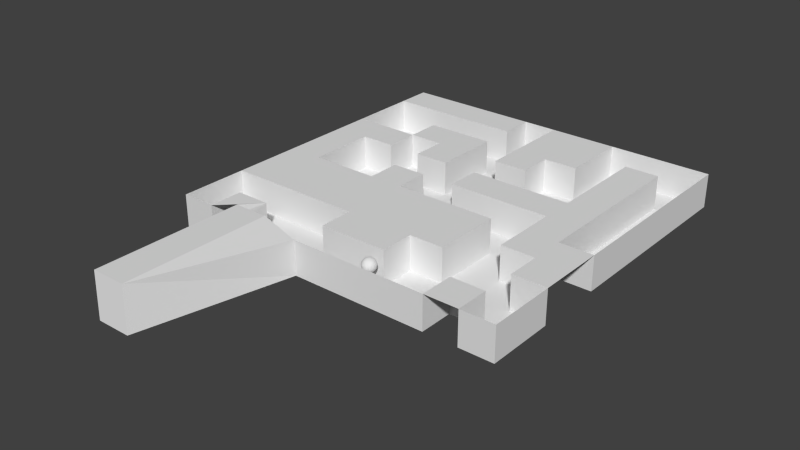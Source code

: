 # Source: map.blend  (saved by Blender 2.70.0; exported with 4.5.12 LTS)
import bpy
from mathutils import Matrix  # noqa: F401  (used for matrix-valued properties, if any)

bpy.ops.wm.read_factory_settings(use_empty=True)
scene = bpy.context.scene
scene.name = 'Scene'

# ---- collections
col_collection_1 = bpy.data.collections.new('Collection 1'); scene.collection.children.link(col_collection_1)

# ---- world
world_world = bpy.data.worlds.new('World'); scene.world = world_world
world_world.color = (0.05088, 0.05088, 0.05088)
world_world.use_sun_shadow = False
world_world.sun_shadow_jitter_overblur = 0.0
world_world.cycles.sampling_method = 'MANUAL'
world_world.cycles.sample_map_resolution = 256

# ---- meshes
me_plane = bpy.data.meshes.new('Plane')
me_plane.from_pydata([(-25.08, -25.08, 0.0), (25.08, -25.08, 0.0), (-25.08, 25.08, 0.0), (25.08, 25.08, 0.0), (-25.08, 20.06, 0.0), (-25.08, 15.05, 0.0), (-25.08, 10.03, 0.0), (-25.08, 5.015, 0.0), (-25.08, 1.684e-07, 0.0), (-25.08, -5.015, 0.0), (-25.08, -10.03, 0.0), (-25.08, -15.05, 0.0), (-25.08, -20.06, 0.0), (-20.06, -25.08, 0.0), (-15.63, -24.53, 1.281), (-10.62, -24.53, 1.281), (-5.015, -25.08, 0.0), (-1.684e-07, -25.08, 0.0), (5.015, -25.08, 0.0), (10.03, -25.08, 0.0), (15.05, -25.08, 0.0), (20.06, -25.08, 0.0), (25.08, -20.06, 0.0), (25.08, -15.05, 0.0), (25.08, -10.03, 0.0), (25.08, -5.015, 0.0), (25.08, -1.684e-07, 0.0), (25.08, 5.015, 0.0), (25.08, 10.03, 0.0), (25.08, 15.05, 0.0), (25.08, 20.06, 0.0), (20.06, 25.08, 0.0), (15.05, 25.08, 0.0), (10.03, 25.08, 0.0), (5.015, 25.08, 0.0), (1.684e-07, 25.08, 0.0), (-5.015, 25.08, 0.0), (-10.03, 25.08, 0.0), (-15.05, 25.08, 0.0), (-20.06, 25.08, 0.0), (-20.06, -20.06, 0.0), (-20.06, -15.05, 0.0), (-20.06, -10.03, 0.0), (-20.06, -5.015, 0.0), (-20.06, -1.684e-07, 0.0), (-20.06, 5.015, 0.0), (-20.06, 10.03, 0.0), (-20.06, 20.06, 0.0), (-15.05, -20.06, 0.0), (-15.05, -15.05, 0.0), (-15.05, -10.03, 0.0), (-15.05, -5.015, 0.0), (-15.05, 5.015, 0.0), (-15.05, 10.03, 0.0), (-15.05, 15.05, 0.0), (-15.05, 20.06, 0.0), (-10.03, -15.05, 0.0), (-10.03, -10.03, 0.0), (-10.03, -5.015, 0.0), (-10.03, -1.684e-07, 0.0), (-10.03, 5.015, 0.0), (-10.03, 10.03, 0.0), (-10.03, 15.05, 0.0), (-10.03, 20.06, 0.0), (-5.015, -20.06, 0.0), (-5.015, -15.05, 0.0), (-5.015, -10.03, 0.0), (-5.015, -5.015, 0.0), (-5.015, -1.684e-07, 0.0), (-5.015, 5.015, 0.0), (-5.015, 10.03, 0.0), (-5.015, 15.05, 0.0), (-5.015, 20.06, 0.0), (-1.347e-07, -20.06, 0.0), (-1.011e-07, -15.05, 0.0), (-6.737e-08, -10.03, 0.0), (-3.369e-08, -5.015, 0.0), (-1.365e-15, -1.684e-07, 0.0), (3.369e-08, 5.015, 0.0), (6.737e-08, 10.03, 0.0), (1.011e-07, 15.05, 0.0), (1.347e-07, 20.06, 0.0), (5.015, -20.06, 0.0), (5.015, -15.05, 0.0), (5.015, -10.03, 0.0), (5.015, -5.015, 0.0), (5.015, -1.684e-07, 0.0), (5.015, 5.015, 0.0), (5.015, 10.03, 0.0), (5.015, 15.05, 0.0), (5.015, 20.06, 0.0), (10.03, -15.05, 0.0), (10.03, -10.03, 0.0), (10.03, -5.015, 0.0), (10.03, -1.684e-07, 0.0), (10.03, 5.015, 0.0), (10.03, 15.05, 0.0), (10.03, 20.06, 0.0), (15.05, -20.06, 0.0), (15.05, -10.03, 0.0), (15.05, -5.015, 0.0), (15.05, -1.684e-07, 0.0), (15.05, 5.015, 0.0), (15.05, 10.03, 0.0), (15.05, 15.05, 0.0), (15.05, 20.06, 0.0), (20.06, -20.06, 0.0), (20.06, -15.05, 0.0), (20.06, -10.03, 0.0), (20.06, -5.015, 0.0), (20.06, -1.684e-07, 0.0), (20.06, 5.015, 0.0), (20.06, 10.03, 0.0), (20.06, 15.05, 0.0), (20.06, 20.06, 0.0), (-25.08, -25.08, 0.0), (25.08, -25.08, 0.0), (25.08, 25.08, 0.0), (-25.08, 20.06, 0.0), (-25.08, 15.05, 0.0), (-25.08, 10.03, 0.0), (-25.08, -15.05, 0.0), (-25.08, -20.06, 0.0), (-20.06, -25.08, 0.0), (-15.63, -46.48, 1.281), (-10.62, -46.48, 1.281), (-5.015, -25.08, 0.0), (-1.684e-07, -25.08, 0.0), (5.015, -25.08, 0.0), (10.03, -25.08, 0.0), (15.05, -25.08, 0.0), (20.06, -25.08, 0.0), (25.08, -20.06, 0.0), (25.08, -15.05, 0.0), (25.08, -5.015, 0.0), (25.08, -1.684e-07, 0.0), (25.08, 5.015, 0.0), (25.08, 10.03, 0.0), (25.08, 15.05, 0.0), (25.08, 20.06, 0.0), (20.06, 25.08, 0.0), (15.05, 25.08, 0.0), (10.03, 25.08, 0.0), (1.684e-07, 25.08, 0.0), (-5.015, 25.08, 0.0), (-20.06, -20.06, 0.0), (-20.06, -15.05, 0.0), (-20.06, -5.015, 0.0), (-20.06, -1.684e-07, 0.0), (-20.06, 5.015, 0.0), (-20.06, 10.03, 0.0), (-20.06, 20.06, 0.0), (-15.05, -20.06, 0.0), (-15.05, -15.05, 0.0), (-15.05, -5.015, 0.0), (-15.05, 5.015, 0.0), (-15.05, 10.03, 0.0), (-15.05, 15.05, 0.0), (-15.05, 20.06, 0.0), (-10.03, -15.05, 0.0), (-10.03, -5.015, 0.0), (-10.03, -1.684e-07, 0.0), (-10.03, 5.015, 0.0), (-10.03, 10.03, 0.0), (-10.03, 15.05, 0.0), (-10.03, 20.06, 0.0), (-5.015, -20.06, 0.0), (-5.015, -15.05, 0.0), (-5.015, -5.015, 0.0), (-5.015, -1.684e-07, 0.0), (-5.015, 5.015, 0.0), (-5.015, 10.03, 0.0), (-5.015, 15.05, 0.0), (-5.015, 20.06, 0.0), (-1.347e-07, -20.06, 0.0), (-3.369e-08, -5.015, 0.0), (-1.365e-15, -1.684e-07, 0.0), (3.369e-08, 5.015, 0.0), (6.737e-08, 10.03, 0.0), (1.011e-07, 15.05, 0.0), (1.347e-07, 20.06, 0.0), (5.015, -20.06, 0.0), (5.015, -15.05, 0.0), (5.015, -5.015, 0.0), (5.015, -1.684e-07, 0.0), (5.015, 5.015, 0.0), (5.015, 10.03, 0.0), (5.015, 15.05, 0.0), (10.03, -15.05, 0.0), (10.03, -10.03, 0.0), (10.03, -5.015, 0.0), (10.03, -1.684e-07, 0.0), (10.03, 5.015, 0.0), (10.03, 15.05, 0.0), (10.03, 20.06, 0.0), (15.05, -20.06, 0.0), (15.05, -10.03, 0.0), (15.05, -5.015, 0.0), (15.05, -1.684e-07, 0.0), (15.05, 5.015, 0.0), (15.05, 10.03, 0.0), (15.05, 15.05, 0.0), (15.05, 20.06, 0.0), (20.06, -20.06, 0.0), (20.06, -15.05, 0.0), (20.06, -10.03, 0.0), (20.06, -5.015, 0.0), (20.06, -1.684e-07, 0.0), (20.06, 5.015, 0.0), (20.06, 10.03, 0.0), (20.06, 15.05, 0.0), (20.06, 20.06, 0.0), (-25.08, -25.08, -5.0), (25.08, -25.08, -5.0), (25.08, 25.08, -5.0), (-25.08, 20.06, -5.0), (-25.08, 15.05, -5.0), (-25.08, 10.03, -5.0), (-25.08, -15.05, -5.0), (-25.08, -20.06, -5.0), (-20.06, -25.08, -5.0), (-15.05, -47.03, -5.0), (-10.03, -47.03, -5.0), (-5.015, -25.08, -5.0), (-1.684e-07, -25.08, -5.0), (5.015, -25.08, -5.0), (10.03, -25.08, -5.0), (15.05, -25.08, -5.0), (20.06, -25.08, -5.0), (25.08, -20.06, -5.0), (25.08, -15.05, -5.0), (25.08, -5.015, -5.0), (25.08, -1.684e-07, -5.0), (25.08, 5.015, -5.0), (25.08, 10.03, -5.0), (25.08, 15.05, -5.0), (25.08, 20.06, -5.0), (20.06, 25.08, -5.0), (15.05, 25.08, -5.0), (10.03, 25.08, -5.0), (1.684e-07, 25.08, -5.0), (-5.015, 25.08, -5.0), (-20.06, -20.06, -5.0), (-20.06, -15.05, -5.0), (-20.06, -5.015, -5.0), (-20.06, -1.684e-07, -5.0), (-20.06, 5.015, -5.0), (-20.06, 10.03, -5.0), (-20.06, 15.05, -5.0), (-20.06, 20.06, -5.0), (-15.05, -20.06, -5.0), (-15.05, -15.05, -5.0), (-15.05, -5.015, -5.0), (-15.05, -1.684e-07, -5.0), (-15.05, 5.015, -5.0), (-15.05, 10.03, -5.0), (-15.05, 15.05, -5.0), (-15.05, 20.06, -5.0), (-10.03, -20.06, -5.0), (-10.03, -15.05, -5.0), (-10.03, -5.015, -5.0), (-10.03, -1.684e-07, -5.0), (-10.03, 5.015, -5.0), (-10.03, 10.03, -5.0), (-10.03, 15.05, -5.0), (-10.03, 20.06, -5.0), (-5.015, -20.06, -5.0), (-5.015, -15.05, -5.0), (-5.015, -5.015, -5.0), (-5.015, -1.684e-07, -5.0), (-5.015, 5.015, -5.0), (-5.015, 10.03, -5.0), (-5.015, 15.05, -5.0), (-5.015, 20.06, -5.0), (-1.347e-07, -20.06, -5.0), (-3.369e-08, -5.015, -5.0), (-1.365e-15, -1.684e-07, -5.0), (3.369e-08, 5.015, -5.0), (6.737e-08, 10.03, -5.0), (1.011e-07, 15.05, -5.0), (1.347e-07, 20.06, -5.0), (5.015, -20.06, -5.0), (5.015, -15.05, -5.0), (5.015, -5.015, -5.0), (5.015, -1.684e-07, -5.0), (5.015, 5.015, -5.0), (5.015, 10.03, -5.0), (5.015, 15.05, -5.0), (10.03, -20.06, -5.0), (10.03, -15.05, -5.0), (10.03, -10.03, -5.0), (10.03, -5.015, -5.0), (10.03, -1.684e-07, -5.0), (10.03, 5.015, -5.0), (10.03, 10.03, -5.0), (10.03, 15.05, -5.0), (10.03, 20.06, -5.0), (15.05, -20.06, -5.0), (15.05, -15.05, -5.0), (15.05, -10.03, -5.0), (15.05, -5.015, -5.0), (15.05, -1.684e-07, -5.0), (15.05, 5.015, -5.0), (15.05, 10.03, -5.0), (15.05, 15.05, -5.0), (15.05, 20.06, -5.0), (20.06, -20.06, -5.0), (20.06, -15.05, -5.0), (20.06, -10.03, -5.0), (20.06, -5.015, -5.0), (20.06, -1.684e-07, -5.0), (20.06, 5.015, -5.0), (20.06, 10.03, -5.0), (20.06, 15.05, -5.0), (20.06, 20.06, -5.0), (3.445, -21.56, -0.9225), (3.618, -21.56, -0.8301), (3.806, -21.56, -0.7731), (3.02, -21.56, -1.559), (3.077, -21.56, -1.371), (3.169, -21.56, -1.198), (3.294, -21.56, -1.047), (3.001, -21.56, -1.754), (3.02, -21.56, -1.949), (3.077, -21.56, -2.137), (3.169, -21.56, -2.31), (3.294, -21.56, -2.461), (3.445, -21.56, -2.585), (3.618, -21.56, -2.678), (3.806, -21.56, -2.735), (3.456, -21.46, -0.9225), (3.625, -21.49, -0.8301), (3.809, -21.53, -0.7731), (3.039, -21.37, -1.559), (3.095, -21.38, -1.371), (3.185, -21.4, -1.198), (3.307, -21.43, -1.047), (3.02, -21.37, -1.754), (3.039, -21.37, -1.949), (3.095, -21.38, -2.137), (3.185, -21.4, -2.31), (3.307, -21.43, -2.461), (3.456, -21.46, -2.585), (3.625, -21.49, -2.678), (3.809, -21.53, -2.735), (3.487, -21.35, -0.9225), (3.647, -21.42, -0.8301), (3.82, -21.49, -0.7731), (3.095, -21.19, -1.559), (3.147, -21.21, -1.371), (3.232, -21.25, -1.198), (3.347, -21.29, -1.047), (3.077, -21.18, -1.754), (3.095, -21.19, -1.949), (3.147, -21.21, -2.137), (3.232, -21.25, -2.31), (3.347, -21.29, -2.461), (3.487, -21.35, -2.585), (3.647, -21.42, -2.678), (3.82, -21.49, -2.735), (3.539, -21.26, -0.9225), (3.682, -21.35, -0.8301), (3.838, -21.46, -0.7731), (3.185, -21.02, -1.559), (3.232, -21.05, -1.371), (3.309, -21.1, -1.198), (3.413, -21.17, -1.047), (3.169, -21.01, -1.754), (3.185, -21.02, -1.949), (3.232, -21.05, -2.137), (3.309, -21.1, -2.31), (3.413, -21.17, -2.461), (3.539, -21.26, -2.585), (3.682, -21.35, -2.678), (3.838, -21.46, -2.735), (3.608, -21.17, -0.9225), (3.73, -21.29, -0.8301), (3.863, -21.43, -0.7731), (3.307, -20.87, -1.559), (3.347, -20.91, -1.371), (3.413, -20.98, -1.198), (3.501, -21.06, -1.047), (3.294, -20.86, -1.754), (3.307, -20.87, -1.949), (3.347, -20.91, -2.137), (3.413, -20.98, -2.31), (3.501, -21.06, -2.461), (3.608, -21.17, -2.585), (3.73, -21.29, -2.678), (3.863, -21.43, -2.735), (3.692, -21.1, -0.9225), (3.788, -21.25, -0.8301), (3.892, -21.4, -0.7731), (3.456, -20.75, -1.559), (3.487, -20.8, -1.371), (3.539, -20.87, -1.198), (3.608, -20.98, -1.047), (3.445, -20.73, -1.754), (3.456, -20.75, -1.949), (3.487, -20.8, -2.137), (3.539, -20.87, -2.31), (3.608, -20.98, -2.461), (3.692, -21.1, -2.585), (3.788, -21.25, -2.678), (3.892, -21.4, -2.735), (3.788, -21.05, -0.9225), (3.854, -21.21, -0.8301), (3.926, -21.38, -0.7731), (3.625, -20.66, -1.559), (3.647, -20.71, -1.371), (3.682, -20.8, -1.198), (3.73, -20.91, -1.047), (3.618, -20.64, -1.754), (3.625, -20.66, -1.949), (3.647, -20.71, -2.137), (3.682, -20.8, -2.31), (3.73, -20.91, -2.461), (3.788, -21.05, -2.585), (3.854, -21.21, -2.678), (3.926, -21.38, -2.735), (3.892, -21.02, -0.9225), (3.926, -21.19, -0.8301), (3.963, -21.37, -0.7731), (3.809, -20.6, -1.559), (3.82, -20.66, -1.371), (3.838, -20.75, -1.198), (3.863, -20.87, -1.047), (3.806, -20.58, -1.754), (3.809, -20.6, -1.949), (3.82, -20.66, -2.137), (3.838, -20.75, -2.31), (3.863, -20.87, -2.461), (3.892, -21.02, -2.585), (3.926, -21.19, -2.678), (3.963, -21.37, -2.735), (4.001, -21.01, -0.9225), (4.001, -21.18, -0.8301), (4.001, -21.37, -0.7731), (4.001, -20.58, -1.559), (4.001, -20.64, -1.371), (4.001, -20.73, -1.198), (4.001, -20.86, -1.047), (4.001, -20.56, -1.754), (4.001, -20.58, -1.949), (4.001, -20.64, -2.137), (4.001, -20.73, -2.31), (4.001, -20.86, -2.461), (4.001, -21.01, -2.585), (4.001, -21.18, -2.678), (4.001, -21.37, -2.735), (4.109, -21.02, -0.9225), (4.075, -21.19, -0.8301), (4.039, -21.37, -0.7731), (4.192, -20.6, -1.559), (4.181, -20.66, -1.371), (4.163, -20.75, -1.198), (4.139, -20.87, -1.047), (4.196, -20.58, -1.754), (4.192, -20.6, -1.949), (4.181, -20.66, -2.137), (4.163, -20.75, -2.31), (4.139, -20.87, -2.461), (4.109, -21.02, -2.585), (4.075, -21.19, -2.678), (4.039, -21.37, -2.735), (4.213, -21.05, -0.9225), (4.147, -21.21, -0.8301), (4.075, -21.38, -0.7731), (4.376, -20.66, -1.559), (4.354, -20.71, -1.371), (4.319, -20.8, -1.198), (4.271, -20.91, -1.047), (4.383, -20.64, -1.754), (4.376, -20.66, -1.949), (4.354, -20.71, -2.137), (4.319, -20.8, -2.31), (4.271, -20.91, -2.461), (4.213, -21.05, -2.585), (4.147, -21.21, -2.678), (4.075, -21.38, -2.735), (4.309, -21.1, -0.9225), (4.213, -21.25, -0.8301), (4.109, -21.4, -0.7731), (4.546, -20.75, -1.559), (4.514, -20.8, -1.371), (4.463, -20.87, -1.198), (4.394, -20.98, -1.047), (4.556, -20.73, -1.754), (4.546, -20.75, -1.949), (4.514, -20.8, -2.137), (4.463, -20.87, -2.31), (4.394, -20.98, -2.461), (4.309, -21.1, -2.585), (4.213, -21.25, -2.678), (4.109, -21.4, -2.735), (4.394, -21.17, -0.9225), (4.271, -21.29, -0.8301), (4.139, -21.43, -0.7731), (4.694, -20.87, -1.559), (4.654, -20.91, -1.371), (4.589, -20.98, -1.198), (4.501, -21.06, -1.047), (4.708, -20.86, -1.754), (4.694, -20.87, -1.949), (4.654, -20.91, -2.137), (4.589, -20.98, -2.31), (4.501, -21.06, -2.461), (4.394, -21.17, -2.585), (4.271, -21.29, -2.678), (4.139, -21.43, -2.735), (4.463, -21.26, -0.9225), (4.319, -21.35, -0.8301), (4.163, -21.46, -0.7731), (4.816, -21.02, -1.559), (4.769, -21.05, -1.371), (4.692, -21.1, -1.198), (4.589, -21.17, -1.047), (4.832, -21.01, -1.754), (4.816, -21.02, -1.949), (4.769, -21.05, -2.137), (4.692, -21.1, -2.31), (4.589, -21.17, -2.461), (4.463, -21.26, -2.585), (4.319, -21.35, -2.678), (4.163, -21.46, -2.735), (4.001, -21.56, -2.754), (4.514, -21.35, -0.9225), (4.354, -21.42, -0.8301), (4.181, -21.49, -0.7731), (4.907, -21.19, -1.559), (4.854, -21.21, -1.371), (4.769, -21.25, -1.198), (4.654, -21.29, -1.047), (4.925, -21.18, -1.754), (4.907, -21.19, -1.949), (4.854, -21.21, -2.137), (4.769, -21.25, -2.31), (4.654, -21.29, -2.461), (4.514, -21.35, -2.585), (4.354, -21.42, -2.678), (4.181, -21.49, -2.735), (4.546, -21.46, -0.9225), (4.376, -21.49, -0.8301), (4.192, -21.53, -0.7731), (4.963, -21.37, -1.559), (4.907, -21.38, -1.371), (4.816, -21.4, -1.198), (4.694, -21.43, -1.047), (4.981, -21.37, -1.754), (4.963, -21.37, -1.949), (4.907, -21.38, -2.137), (4.816, -21.4, -2.31), (4.694, -21.43, -2.461), (4.546, -21.46, -2.585), (4.376, -21.49, -2.678), (4.192, -21.53, -2.735), (4.556, -21.56, -0.9225), (4.383, -21.56, -0.8301), (4.196, -21.56, -0.7731), (4.981, -21.56, -1.559), (4.925, -21.56, -1.371), (4.832, -21.56, -1.198), (4.708, -21.56, -1.047), (5.001, -21.56, -1.754), (4.981, -21.56, -1.949), (4.925, -21.56, -2.137), (4.832, -21.56, -2.31), (4.708, -21.56, -2.461), (4.556, -21.56, -2.585), (4.383, -21.56, -2.678), (4.196, -21.56, -2.735), (4.546, -21.67, -0.9225), (4.376, -21.64, -0.8301), (4.192, -21.6, -0.7731), (4.963, -21.76, -1.559), (4.907, -21.74, -1.371), (4.816, -21.73, -1.198), (4.694, -21.7, -1.047), (4.981, -21.76, -1.754), (4.963, -21.76, -1.949), (4.907, -21.74, -2.137), (4.816, -21.73, -2.31), (4.694, -21.7, -2.461), (4.546, -21.67, -2.585), (4.376, -21.64, -2.678), (4.192, -21.6, -2.735), (4.514, -21.78, -0.9225), (4.354, -21.71, -0.8301), (4.181, -21.64, -0.7731), (4.907, -21.94, -1.559), (4.854, -21.92, -1.371), (4.769, -21.88, -1.198), (4.654, -21.83, -1.047), (4.925, -21.95, -1.754), (4.907, -21.94, -1.949), (4.854, -21.92, -2.137), (4.769, -21.88, -2.31), (4.654, -21.83, -2.461), (4.514, -21.78, -2.585), (4.354, -21.71, -2.678), (4.181, -21.64, -2.735), (4.463, -21.87, -0.9225), (4.319, -21.78, -0.8301), (4.163, -21.67, -0.7731), (4.816, -22.11, -1.559), (4.769, -22.08, -1.371), (4.692, -22.03, -1.198), (4.589, -21.96, -1.047), (4.832, -22.12, -1.754), (4.816, -22.11, -1.949), (4.769, -22.08, -2.137), (4.692, -22.03, -2.31), (4.589, -21.96, -2.461), (4.463, -21.87, -2.585), (4.319, -21.78, -2.678), (4.163, -21.67, -2.735), (4.394, -21.96, -0.9225), (4.271, -21.83, -0.8301), (4.139, -21.7, -0.7731), (4.694, -22.26, -1.559), (4.654, -22.22, -1.371), (4.589, -22.15, -1.198), (4.501, -22.06, -1.047), (4.708, -22.27, -1.754), (4.694, -22.26, -1.949), (4.654, -22.22, -2.137), (4.589, -22.15, -2.31), (4.501, -22.06, -2.461), (4.394, -21.96, -2.585), (4.271, -21.83, -2.678), (4.139, -21.7, -2.735), (4.309, -22.03, -0.9225), (4.213, -21.88, -0.8301), (4.109, -21.73, -0.7731), (4.546, -22.38, -1.559), (4.514, -22.33, -1.371), (4.463, -22.26, -1.198), (4.394, -22.15, -1.047), (4.556, -22.4, -1.754), (4.546, -22.38, -1.949), (4.514, -22.33, -2.137), (4.463, -22.26, -2.31), (4.394, -22.15, -2.461), (4.309, -22.03, -2.585), (4.213, -21.88, -2.678), (4.109, -21.73, -2.735), (4.213, -22.08, -0.9225), (4.147, -21.92, -0.8301), (4.075, -21.74, -0.7731), (4.376, -22.47, -1.559), (4.354, -22.42, -1.371), (4.319, -22.33, -1.198), (4.271, -22.22, -1.047), (4.383, -22.49, -1.754), (4.376, -22.47, -1.949), (4.354, -22.42, -2.137), (4.319, -22.33, -2.31), (4.271, -22.22, -2.461), (4.213, -22.08, -2.585), (4.147, -21.92, -2.678), (4.075, -21.74, -2.735), (4.109, -22.11, -0.9225), (4.075, -21.94, -0.8301), (4.039, -21.76, -0.7731), (4.192, -22.53, -1.559), (4.181, -22.47, -1.371), (4.163, -22.38, -1.198), (4.139, -22.26, -1.047), (4.196, -22.54, -1.754), (4.192, -22.53, -1.949), (4.181, -22.47, -2.137), (4.163, -22.38, -2.31), (4.139, -22.26, -2.461), (4.109, -22.11, -2.585), (4.075, -21.94, -2.678), (4.039, -21.76, -2.735), (4.001, -22.12, -0.9225), (4.001, -21.95, -0.8301), (4.001, -21.76, -0.7731), (4.001, -22.54, -1.559), (4.001, -22.49, -1.371), (4.001, -22.4, -1.198), (4.001, -22.27, -1.047), (4.001, -22.56, -1.754), (4.001, -22.54, -1.949), (4.001, -22.49, -2.137), (4.001, -22.4, -2.31), (4.001, -22.27, -2.461), (4.001, -22.12, -2.585), (4.001, -21.95, -2.678), (4.001, -21.76, -2.735), (3.892, -22.11, -0.9225), (3.926, -21.94, -0.8301), (3.963, -21.76, -0.7731), (3.809, -22.53, -1.559), (3.82, -22.47, -1.371), (3.838, -22.38, -1.198), (3.863, -22.26, -1.047), (3.806, -22.54, -1.754), (3.809, -22.53, -1.949), (3.82, -22.47, -2.137), (3.838, -22.38, -2.31), (3.863, -22.26, -2.461), (3.892, -22.11, -2.585), (3.926, -21.94, -2.678), (3.963, -21.76, -2.735), (3.788, -22.08, -0.9225), (3.854, -21.92, -0.8301), (3.926, -21.74, -0.7731), (3.625, -22.47, -1.559), (3.647, -22.42, -1.371), (3.682, -22.33, -1.198), (3.73, -22.22, -1.047), (3.618, -22.49, -1.754), (3.625, -22.47, -1.949), (3.647, -22.42, -2.137), (3.682, -22.33, -2.31), (3.73, -22.22, -2.461), (3.788, -22.08, -2.585), (3.854, -21.92, -2.678), (3.926, -21.74, -2.735), (3.692, -22.03, -0.9225), (3.788, -21.88, -0.8301), (3.892, -21.73, -0.7731), (3.456, -22.38, -1.559), (3.487, -22.33, -1.371), (3.539, -22.26, -1.198), (3.608, -22.15, -1.047), (3.445, -22.4, -1.754), (3.456, -22.38, -1.949), (3.487, -22.33, -2.137), (3.539, -22.26, -2.31), (3.608, -22.15, -2.461), (3.692, -22.03, -2.585), (3.788, -21.88, -2.678), (3.892, -21.73, -2.735), (3.608, -21.96, -0.9225), (3.73, -21.83, -0.8301), (3.863, -21.7, -0.7731), (3.307, -22.26, -1.559), (3.347, -22.22, -1.371), (3.413, -22.15, -1.198), (3.501, -22.06, -1.047), (3.294, -22.27, -1.754), (3.307, -22.26, -1.949), (3.347, -22.22, -2.137), (3.413, -22.15, -2.31), (3.501, -22.06, -2.461), (3.608, -21.96, -2.585), (3.73, -21.83, -2.678), (3.863, -21.7, -2.735), (3.539, -21.87, -0.9225), (3.682, -21.78, -0.8301), (3.838, -21.67, -0.7731), (3.185, -22.11, -1.559), (3.232, -22.08, -1.371), (3.309, -22.03, -1.198), (3.413, -21.96, -1.047), (3.169, -22.12, -1.754), (3.185, -22.11, -1.949), (3.232, -22.08, -2.137), (3.309, -22.03, -2.31), (3.413, -21.96, -2.461), (3.539, -21.87, -2.585), (3.682, -21.78, -2.678), (3.838, -21.67, -2.735), (3.487, -21.78, -0.9225), (3.647, -21.71, -0.8301), (3.82, -21.64, -0.7731), (4.001, -21.56, -0.7539), (3.095, -21.94, -1.559), (3.147, -21.92, -1.371), (3.232, -21.88, -1.198), (3.347, -21.83, -1.047), (3.077, -21.95, -1.754), (3.095, -21.94, -1.949), (3.147, -21.92, -2.137), (3.232, -21.88, -2.31), (3.347, -21.83, -2.461), (3.487, -21.78, -2.585), (3.647, -21.71, -2.678), (3.82, -21.64, -2.735), (3.456, -21.67, -0.9225), (3.625, -21.64, -0.8301), (3.809, -21.6, -0.7731), (3.039, -21.76, -1.559), (3.095, -21.74, -1.371), (3.185, -21.73, -1.198), (3.307, -21.7, -1.047), (3.02, -21.76, -1.754), (3.039, -21.76, -1.949), (3.095, -21.74, -2.137), (3.185, -21.73, -2.31), (3.307, -21.7, -2.461), (3.456, -21.67, -2.585), (3.625, -21.64, -2.678), (3.809, -21.6, -2.735)], [], [(63, 55, 158, 165), (4, 47, 39, 2), (47, 55, 38, 39), (55, 63, 37, 38), (63, 72, 36, 37), (86, 77, 176, 184), (81, 90, 34, 35), (90, 97, 33, 34), (98, 106, 203, 195), (20, 98, 195, 130), (58, 59, 161, 160), (79, 80, 179, 178), (11, 41, 42, 10), (10, 42, 43, 9), (9, 43, 44, 8), (8, 44, 45, 7), (7, 45, 46, 6), (25, 26, 135, 134), (113, 112, 209, 210), (13, 14, 48, 40), (51, 58, 160, 154), (41, 49, 50, 42), (42, 50, 51, 43), (19, 20, 130, 129), (46, 53, 156, 150), (45, 52, 53, 46), (96, 89, 187, 193), (109, 25, 134, 206), (91, 83, 182, 188), (70, 69, 170, 171), (49, 56, 57, 50), (50, 57, 58, 51), (33, 97, 194, 142), (107, 108, 205, 204), (102, 103, 200, 199), (53, 61, 62, 54), (14, 15, 125, 124), (49, 41, 146, 153), (71, 70, 171, 172), (56, 65, 66, 57), (57, 66, 67, 58), (58, 67, 68, 59), (31, 32, 141, 140), (60, 69, 70, 61), (61, 70, 71, 62), (78, 87, 185, 177), (103, 104, 201, 200), (64, 73, 74, 65), (65, 74, 75, 66), (66, 75, 76, 67), (64, 65, 167, 166), (101, 94, 191, 198), (80, 81, 180, 179), (65, 56, 159, 167), (26, 27, 136, 135), (114, 113, 210, 211), (73, 82, 83, 74), (74, 83, 84, 75), (75, 84, 85, 76), (82, 73, 174, 181), (77, 86, 87, 78), (95, 102, 199, 192), (79, 88, 89, 80), (80, 89, 90, 81), (60, 61, 163, 162), (67, 76, 175, 168), (83, 91, 92, 84), (84, 92, 93, 85), (1, 22, 132, 116), (86, 94, 95, 87), (55, 47, 151, 158), (15, 16, 126, 125), (89, 96, 97, 90), (62, 71, 172, 164), (85, 93, 190, 183), (105, 114, 211, 202), (32, 33, 142, 141), (88, 79, 178, 186), (94, 101, 102, 95), (108, 99, 196, 205), (104, 105, 202, 201), (43, 51, 154, 147), (20, 21, 106, 98), (6, 46, 150, 120), (27, 28, 137, 136), (99, 108, 109, 100), (100, 109, 110, 101), (101, 110, 111, 102), (102, 111, 112, 103), (103, 112, 113, 104), (104, 113, 114, 105), (48, 14, 124, 152), (4, 5, 119, 118), (107, 23, 24, 108), (108, 24, 25, 109), (44, 43, 147, 148), (99, 100, 197, 196), (5, 6, 120, 119), (41, 11, 121, 146), (61, 53, 156, 163), (192, 199, 302, 293), (178, 179, 279, 278), (200, 201, 304, 303), (158, 151, 249, 257), (130, 195, 297, 227), (153, 146, 243, 251), (156, 155, 254, 255), (128, 129, 226, 225), (161, 169, 269, 261), (180, 143, 240, 280), (121, 122, 219, 218), (166, 167, 267, 266), (146, 121, 218, 243), (170, 162, 262, 270), (115, 123, 220, 212), (207, 206, 309, 310), (163, 156, 255, 263), (183, 190, 291, 283), (169, 168, 268, 269), (122, 115, 212, 219), (143, 144, 241, 240), (175, 183, 283, 275), (202, 211, 314, 305), (142, 194, 296, 239), (136, 137, 234, 233), (208, 207, 310, 311), (179, 180, 280, 279), (201, 202, 305, 304), (184, 176, 276, 284), (137, 138, 235, 234), (147, 154, 252, 244), (129, 130, 227, 226), (156, 157, 256, 255), (120, 150, 247, 217), (164, 172, 272, 264), (124, 125, 222, 221), (152, 124, 221, 250), (157, 164, 264, 256), (191, 184, 284, 292), (123, 145, 242, 220), (131, 116, 213, 228), (162, 163, 263, 262), (209, 208, 311, 312), (165, 158, 257, 265), (139, 117, 214, 236), (159, 153, 251, 259), (177, 185, 285, 277), (133, 204, 307, 230), (138, 139, 236, 235), (182, 181, 281, 282), (116, 132, 229, 213), (203, 131, 228, 306), (196, 197, 300, 299), (155, 149, 246, 254), (3, 31, 140, 117), (69, 60, 162, 170), (40, 48, 152, 145), (59, 68, 169, 161), (0, 13, 123, 115), (35, 36, 144, 143), (52, 45, 149, 155), (106, 21, 131, 203), (18, 19, 129, 128), (112, 111, 208, 209), (30, 3, 117, 139), (93, 92, 189, 190), (23, 107, 204, 133), (87, 95, 192, 185), (13, 40, 145, 123), (56, 49, 153, 159), (21, 1, 116, 131), (36, 72, 173, 144), (76, 85, 183, 175), (54, 62, 164, 157), (29, 30, 139, 138), (97, 96, 193, 194), (47, 4, 118, 151), (100, 101, 198, 197), (83, 82, 181, 182), (89, 88, 186, 187), (28, 29, 138, 137), (68, 67, 168, 169), (11, 12, 122, 121), (53, 54, 157, 156), (73, 64, 166, 174), (17, 18, 128, 127), (111, 110, 207, 208), (53, 52, 155, 156), (92, 91, 188, 189), (81, 35, 143, 180), (94, 86, 184, 191), (72, 63, 165, 173), (77, 78, 177, 176), (16, 17, 127, 126), (110, 109, 206, 207), (22, 23, 133, 132), (12, 0, 115, 122), (45, 44, 148, 149), (314, 236, 214, 237), (273, 280, 240, 241), (296, 305, 238, 239), (305, 314, 237, 238), (212, 220, 242, 219), (219, 242, 243, 218), (217, 247, 248, 216), (216, 248, 249, 215), (242, 250, 251, 243), (244, 252, 253, 245), (245, 253, 254, 246), (247, 255, 256, 248), (248, 256, 257, 249), (221, 222, 258, 250), (250, 258, 259, 251), (252, 260, 261, 253), (253, 261, 262, 254), (254, 262, 263, 255), (256, 264, 265, 257), (222, 223, 266, 258), (258, 266, 267, 259), (261, 269, 270, 262), (264, 272, 273, 265), (223, 224, 274, 266), (268, 275, 276, 269), (269, 276, 277, 270), (270, 277, 278, 271), (271, 278, 279, 272), (272, 279, 280, 273), (224, 225, 281, 274), (275, 283, 284, 276), (277, 285, 286, 278), (225, 226, 288, 281), (281, 288, 289, 282), (283, 291, 292, 284), (285, 293, 294, 286), (286, 294, 295, 287), (226, 227, 297, 288), (288, 297, 298, 289), (289, 298, 299, 290), (290, 299, 300, 291), (291, 300, 301, 292), (293, 302, 303, 294), (294, 303, 304, 295), (295, 304, 305, 296), (297, 306, 307, 298), (298, 307, 308, 299), (228, 213, 229, 306), (306, 229, 230, 307), (309, 231, 232, 310), (310, 232, 233, 311), (311, 233, 234, 312), (312, 234, 235, 313), (313, 235, 236, 314), (135, 136, 233, 232), (187, 186, 286, 287), (160, 161, 261, 260), (205, 196, 299, 308), (181, 174, 274, 281), (141, 142, 239, 238), (188, 182, 282, 289), (204, 205, 308, 307), (190, 189, 290, 291), (140, 141, 238, 237), (149, 148, 245, 246), (119, 120, 217, 216), (193, 187, 287, 295), (167, 159, 259, 267), (211, 210, 313, 314), (127, 128, 225, 224), (168, 175, 275, 268), (145, 152, 250, 242), (172, 171, 271, 272), (199, 200, 303, 302), (126, 127, 224, 223), (198, 191, 292, 301), (174, 166, 266, 274), (134, 135, 232, 231), (150, 156, 255, 247), (197, 198, 301, 300), (195, 203, 306, 297), (117, 140, 237, 214), (189, 188, 289, 290), (144, 173, 273, 241), (206, 134, 231, 309), (186, 178, 278, 286), (154, 160, 260, 252), (118, 119, 216, 215), (148, 147, 244, 245), (210, 209, 312, 313), (151, 118, 215, 249), (194, 193, 295, 296), (171, 170, 270, 271), (185, 192, 293, 285), (125, 126, 223, 222), (176, 177, 277, 276), (173, 165, 265, 273), (132, 133, 230, 229), (323, 322, 337, 338), (322, 318, 333, 337), (321, 315, 330, 336), (327, 326, 341, 342), (328, 327, 342, 343), (324, 323, 338, 339), (318, 319, 334, 333), (315, 316, 331, 330), (329, 328, 343, 344), (325, 324, 339, 340), (319, 320, 335, 334), (316, 317, 332, 331), (326, 325, 340, 341), (320, 321, 336, 335), (342, 341, 356, 357), (338, 337, 352, 353), (337, 333, 348, 352), (336, 330, 345, 351), (343, 342, 357, 358), (339, 338, 353, 354), (333, 334, 349, 348), (330, 331, 346, 345), (331, 332, 347, 346), (344, 343, 358, 359), (340, 339, 354, 355), (334, 335, 350, 349), (335, 336, 351, 350), (341, 340, 355, 356), (356, 355, 370, 371), (350, 351, 366, 365), (352, 348, 363, 367), (351, 345, 360, 366), (357, 356, 371, 372), (353, 352, 367, 368), (354, 353, 368, 369), (348, 349, 364, 363), (345, 346, 361, 360), (358, 357, 372, 373), (359, 358, 373, 374), (355, 354, 369, 370), (349, 350, 365, 364), (346, 347, 362, 361), (364, 365, 380, 379), (361, 362, 377, 376), (374, 373, 388, 389), (370, 369, 384, 385), (371, 370, 385, 386), (365, 366, 381, 380), (372, 371, 386, 387), (368, 367, 382, 383), (367, 363, 378, 382), (366, 360, 375, 381), (360, 361, 376, 375), (373, 372, 387, 388), (369, 368, 383, 384), (363, 364, 379, 378), (388, 387, 402, 403), (384, 383, 398, 399), (378, 379, 394, 393), (375, 376, 391, 390), (389, 388, 403, 404), (385, 384, 399, 400), (379, 380, 395, 394), (376, 377, 392, 391), (386, 385, 400, 401), (380, 381, 396, 395), (383, 382, 397, 398), (382, 378, 393, 397), (381, 375, 390, 396), (387, 386, 401, 402), (396, 390, 405, 411), (402, 401, 416, 417), (398, 397, 412, 413), (397, 393, 408, 412), (393, 394, 409, 408), (390, 391, 406, 405), (403, 402, 417, 418), (399, 398, 413, 414), (400, 399, 414, 415), (394, 395, 410, 409), (391, 392, 407, 406), (404, 403, 418, 419), (401, 400, 415, 416), (395, 396, 411, 410), (410, 411, 426, 425), (416, 415, 430, 431), (417, 416, 431, 432), (413, 412, 427, 428), (412, 408, 423, 427), (411, 405, 420, 426), (418, 417, 432, 433), (414, 413, 428, 429), (408, 409, 424, 423), (405, 406, 421, 420), (406, 407, 422, 421), (419, 418, 433, 434), (415, 414, 429, 430), (409, 410, 425, 424), (434, 433, 448, 449), (430, 429, 444, 445), (424, 425, 440, 439), (421, 422, 437, 436), (431, 430, 445, 446), (425, 426, 441, 440), (427, 423, 438, 442), (426, 420, 435, 441), (432, 431, 446, 447), (428, 427, 442, 443), (429, 428, 443, 444), (423, 424, 439, 438), (420, 421, 436, 435), (433, 432, 447, 448), (435, 436, 451, 450), (448, 447, 462, 463), (444, 443, 458, 459), (438, 439, 454, 453), (439, 440, 455, 454), (436, 437, 452, 451), (449, 448, 463, 464), (445, 444, 459, 460), (446, 445, 460, 461), (440, 441, 456, 455), (447, 446, 461, 462), (443, 442, 457, 458), (442, 438, 453, 457), (441, 435, 450, 456), (458, 457, 472, 473), (457, 453, 468, 472), (456, 450, 465, 471), (462, 461, 476, 477), (463, 462, 477, 478), (459, 458, 473, 474), (453, 454, 469, 468), (450, 451, 466, 465), (464, 463, 478, 479), (460, 459, 474, 475), (454, 455, 470, 469), (451, 452, 467, 466), (461, 460, 475, 476), (455, 456, 471, 470), (476, 475, 490, 491), (470, 471, 486, 485), (471, 465, 480, 486), (477, 476, 491, 492), (473, 472, 487, 488), (472, 468, 483, 487), (468, 469, 484, 483), (465, 466, 481, 480), (478, 477, 492, 493), (474, 473, 488, 489), (475, 474, 489, 490), (469, 470, 485, 484), (466, 467, 482, 481), (479, 478, 493, 494), (481, 482, 497, 496), (494, 493, 508, 509), (490, 489, 504, 505), (484, 485, 500, 499), (485, 486, 501, 500), (491, 490, 505, 506), (492, 491, 506, 507), (488, 487, 502, 503), (487, 483, 498, 502), (486, 480, 495, 501), (493, 492, 507, 508), (489, 488, 503, 504), (483, 484, 499, 498), (480, 481, 496, 495), (504, 503, 518, 519), (498, 499, 514, 513), (495, 496, 511, 510), (508, 507, 522, 523), (509, 508, 523, 524), (505, 504, 519, 520), (499, 500, 515, 514), (496, 497, 512, 511), (506, 505, 520, 521), (500, 501, 516, 515), (502, 498, 513, 517), (501, 495, 510, 516), (507, 506, 521, 522), (503, 502, 517, 518), (516, 510, 526, 532), (514, 515, 531, 530), (511, 512, 528, 527), (524, 523, 539, 540), (520, 519, 535, 536), (521, 520, 536, 537), (515, 516, 532, 531), (522, 521, 537, 538), (518, 517, 533, 534), (517, 513, 529, 533), (510, 511, 527, 526), (523, 522, 538, 539), (519, 518, 534, 535), (513, 514, 530, 529), (539, 538, 553, 554), (535, 534, 549, 550), (529, 530, 545, 544), (526, 527, 542, 541), (540, 539, 554, 555), (536, 535, 550, 551), (530, 531, 546, 545), (527, 528, 543, 542), (537, 536, 551, 552), (531, 532, 547, 546), (534, 533, 548, 549), (533, 529, 544, 548), (532, 526, 541, 547), (538, 537, 552, 553), (547, 541, 556, 562), (553, 552, 567, 568), (549, 548, 563, 564), (548, 544, 559, 563), (544, 545, 560, 559), (541, 542, 557, 556), (554, 553, 568, 569), (550, 549, 564, 565), (551, 550, 565, 566), (545, 546, 561, 560), (542, 543, 558, 557), (555, 554, 569, 570), (552, 551, 566, 567), (546, 547, 562, 561), (561, 562, 577, 576), (567, 566, 581, 582), (568, 567, 582, 583), (564, 563, 578, 579), (563, 559, 574, 578), (562, 556, 571, 577), (569, 568, 583, 584), (565, 564, 579, 580), (559, 560, 575, 574), (556, 557, 572, 571), (557, 558, 573, 572), (570, 569, 584, 585), (566, 565, 580, 581), (560, 561, 576, 575), (585, 584, 599, 600), (581, 580, 595, 596), (575, 576, 591, 590), (572, 573, 588, 587), (582, 581, 596, 597), (576, 577, 592, 591), (578, 574, 589, 593), (577, 571, 586, 592), (583, 582, 597, 598), (579, 578, 593, 594), (580, 579, 594, 595), (574, 575, 590, 589), (571, 572, 587, 586), (584, 583, 598, 599), (586, 587, 602, 601), (599, 598, 613, 614), (595, 594, 609, 610), (589, 590, 605, 604), (590, 591, 606, 605), (587, 588, 603, 602), (600, 599, 614, 615), (596, 595, 610, 611), (597, 596, 611, 612), (591, 592, 607, 606), (598, 597, 612, 613), (594, 593, 608, 609), (593, 589, 604, 608), (592, 586, 601, 607), (609, 608, 623, 624), (608, 604, 619, 623), (607, 601, 616, 622), (613, 612, 627, 628), (614, 613, 628, 629), (610, 609, 624, 625), (604, 605, 620, 619), (601, 602, 617, 616), (615, 614, 629, 630), (611, 610, 625, 626), (605, 606, 621, 620), (602, 603, 618, 617), (612, 611, 626, 627), (606, 607, 622, 621), (627, 626, 641, 642), (621, 622, 637, 636), (622, 616, 631, 637), (628, 627, 642, 643), (624, 623, 638, 639), (623, 619, 634, 638), (619, 620, 635, 634), (616, 617, 632, 631), (629, 628, 643, 644), (625, 624, 639, 640), (626, 625, 640, 641), (620, 621, 636, 635), (617, 618, 633, 632), (630, 629, 644, 645), (632, 633, 648, 647), (645, 644, 659, 660), (641, 640, 655, 656), (635, 636, 651, 650), (636, 637, 652, 651), (642, 641, 656, 657), (643, 642, 657, 658), (639, 638, 653, 654), (638, 634, 649, 653), (637, 631, 646, 652), (644, 643, 658, 659), (640, 639, 654, 655), (634, 635, 650, 649), (631, 632, 647, 646), (655, 654, 669, 670), (649, 650, 665, 664), (646, 647, 662, 661), (659, 658, 673, 674), (660, 659, 674, 675), (656, 655, 670, 671), (650, 651, 666, 665), (647, 648, 663, 662), (657, 656, 671, 672), (651, 652, 667, 666), (653, 649, 664, 668), (652, 646, 661, 667), (658, 657, 672, 673), (654, 653, 668, 669), (673, 672, 687, 688), (669, 668, 683, 684), (668, 664, 679, 683), (667, 661, 676, 682), (661, 662, 677, 676), (674, 673, 688, 689), (670, 669, 684, 685), (664, 665, 680, 679), (665, 666, 681, 680), (662, 663, 678, 677), (675, 674, 689, 690), (671, 670, 685, 686), (672, 671, 686, 687), (666, 667, 682, 681), (687, 686, 701, 702), (681, 682, 697, 696), (684, 683, 698, 699), (683, 679, 694, 698), (682, 676, 691, 697), (688, 687, 702, 703), (689, 688, 703, 704), (685, 684, 699, 700), (679, 680, 695, 694), (676, 677, 692, 691), (690, 689, 704, 705), (686, 685, 700, 701), (680, 681, 696, 695), (677, 678, 693, 692), (701, 700, 715, 716), (695, 696, 711, 710), (692, 693, 708, 707), (705, 704, 719, 720), (702, 701, 716, 717), (696, 697, 712, 711), (697, 691, 706, 712), (703, 702, 717, 718), (699, 698, 713, 714), (698, 694, 709, 713), (694, 695, 710, 709), (691, 692, 707, 706), (704, 703, 718, 719), (700, 699, 714, 715), (719, 718, 733, 734), (715, 714, 729, 730), (709, 710, 725, 724), (706, 707, 722, 721), (707, 708, 723, 722), (720, 719, 734, 735), (716, 715, 730, 731), (710, 711, 726, 725), (711, 712, 727, 726), (717, 716, 731, 732), (718, 717, 732, 733), (714, 713, 728, 729), (713, 709, 724, 728), (712, 706, 721, 727), (728, 724, 739, 743), (727, 721, 736, 742), (733, 732, 747, 748), (729, 728, 743, 744), (730, 729, 744, 745), (724, 725, 740, 739), (721, 722, 737, 736), (734, 733, 748, 749), (735, 734, 749, 750), (731, 730, 745, 746), (725, 726, 741, 740), (722, 723, 738, 737), (732, 731, 746, 747), (726, 727, 742, 741), (747, 746, 761, 762), (741, 742, 757, 756), (748, 747, 762, 763), (744, 743, 758, 759), (743, 739, 754, 758), (742, 736, 751, 757), (736, 737, 752, 751), (749, 748, 763, 764), (745, 744, 759, 760), (739, 740, 755, 754), (740, 741, 756, 755), (737, 738, 753, 752), (750, 749, 764, 765), (746, 745, 760, 761), (765, 764, 780, 781), (761, 760, 776, 777), (755, 756, 772, 771), (752, 753, 768, 767), (762, 761, 777, 778), (756, 757, 773, 772), (759, 758, 774, 775), (758, 754, 770, 774), (757, 751, 766, 773), (763, 762, 778, 779), (764, 763, 779, 780), (760, 759, 775, 776), (754, 755, 771, 770), (751, 752, 767, 766), (770, 771, 786, 785), (766, 767, 783, 782), (780, 779, 794, 795), (776, 775, 790, 791), (777, 776, 791, 792), (771, 772, 787, 786), (767, 768, 784, 783), (781, 780, 795, 796), (778, 777, 792, 793), (772, 773, 788, 787), (773, 766, 782, 788), (779, 778, 793, 794), (775, 774, 789, 790), (774, 770, 785, 789), (317, 769, 332), (525, 329, 344), (332, 769, 347), (525, 344, 359), (525, 359, 374), (347, 769, 362), (362, 769, 377), (525, 374, 389), (377, 769, 392), (525, 389, 404), (525, 404, 419), (392, 769, 407), (407, 769, 422), (525, 419, 434), (525, 434, 449), (422, 769, 437), (437, 769, 452), (525, 449, 464), (452, 769, 467), (525, 464, 479), (525, 479, 494), (467, 769, 482), (482, 769, 497), (525, 494, 509), (525, 509, 524), (497, 769, 512), (512, 769, 528), (525, 524, 540), (528, 769, 543), (525, 540, 555), (525, 555, 570), (543, 769, 558), (558, 769, 573), (525, 570, 585), (525, 585, 600), (573, 769, 588), (588, 769, 603), (525, 600, 615), (603, 769, 618), (525, 615, 630), (525, 630, 645), (618, 769, 633), (633, 769, 648), (525, 645, 660), (525, 660, 675), (648, 769, 663), (663, 769, 678), (525, 675, 690), (678, 769, 693), (525, 690, 705), (525, 705, 720), (693, 769, 708), (708, 769, 723), (525, 720, 735), (525, 735, 750), (723, 769, 738), (738, 769, 753), (525, 750, 765), (753, 769, 768), (525, 765, 781), (525, 781, 796), (768, 769, 784), (794, 793, 326, 327), (790, 789, 322, 323), (789, 785, 318, 322), (788, 782, 315, 321), (795, 794, 327, 328), (791, 790, 323, 324), (785, 786, 319, 318), (782, 783, 316, 315), (783, 784, 317, 316), (796, 795, 328, 329), (792, 791, 324, 325), (786, 787, 320, 319), (787, 788, 321, 320), (784, 769, 317), (525, 796, 329), (793, 792, 325, 326)])
me_plane.use_remesh_preserve_volume = False
me_plane.use_remesh_preserve_attributes = False
me_plane.use_mirror_vertex_groups = False
me_plane.use_paint_bone_selection = False
me_plane.use_paint_mask = True
me_plane.update()

# ---- objects
ob_plane = bpy.data.objects.new('Plane', me_plane)

# ---- transforms, parenting, visibility, modifiers, constraints
ob_plane.location = (0.05827, -0.06776, 5.898)
ob_plane.lineart.crease_threshold = 0.0

# ---- collection membership
col_collection_1.objects.link(ob_plane)

# ---- scene / render settings (as saved in the file)
scene.frame_start = 1; scene.frame_end = 250; scene.frame_set(1)
scene.render.engine = 'BLENDER_EEVEE_NEXT'
scene.render.resolution_percentage = 50
scene.render.dither_intensity = 0.0
scene.cycles.use_denoising = False
scene.cycles.samples = 10
scene.cycles.sampling_pattern = 'TABULATED_SOBOL'
scene.cycles.light_sampling_threshold = 0.0
scene.cycles.use_adaptive_sampling = False
scene.cycles.use_light_tree = False
scene.cycles.blur_glossy = 0.0
scene.cycles.volume_bounces = 1
scene.cycles.pixel_filter_type = 'GAUSSIAN'
scene.cycles.sample_clamp_indirect = 0.0
scene.view_settings.view_transform = 'Standard'
bpy.context.view_layer.update()

# ---- added for rendering (the .blend has no active camera and no usable light): camera, sun
cam_auto = bpy.data.cameras.new('AutoCamera')
cam_auto.lens = 50.0
cam_auto.sensor_width = 36.0
cam_auto.clip_end = 1429.8
ob_auto_camera = bpy.data.objects.new('AutoCamera', cam_auto)
scene.collection.objects.link(ob_auto_camera)
ob_auto_camera.location = (81.5289, -108.809, 69.2149)
ob_auto_camera.rotation_euler = (1.09748, -7.21219e-08, 0.694738)
scene.camera = ob_auto_camera
light_auto_sun = bpy.data.lights.new('AutoSun', 'SUN')
light_auto_sun.energy = 3.0
light_auto_sun.angle = 0.0523599
ob_auto_sun = bpy.data.objects.new('AutoSun', light_auto_sun)
scene.collection.objects.link(ob_auto_sun)
ob_auto_sun.rotation_euler = (0.872665, 0.174533, 0.523599)
bpy.context.view_layer.update()
